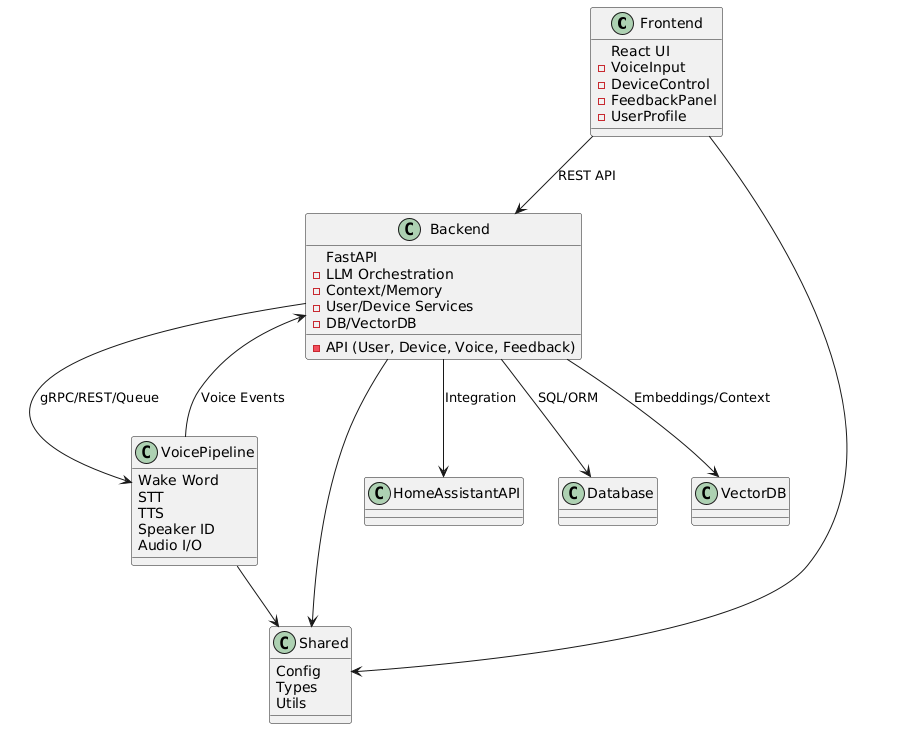

The diagram above was rendered by PlantUML. Its source (embedded in the PNG):
@startuml
!define RECTANGLE class

RECTANGLE Frontend {
  React UI
  - VoiceInput
  - DeviceControl
  - FeedbackPanel
  - UserProfile
}

RECTANGLE Backend {
  FastAPI
  - API (User, Device, Voice, Feedback)
  - LLM Orchestration
  - Context/Memory
  - User/Device Services
  - DB/VectorDB
}

RECTANGLE VoicePipeline {
  Wake Word
  STT
  TTS
  Speaker ID
  Audio I/O
}

RECTANGLE Shared {
  Config
  Types
  Utils
}

RECTANGLE HomeAssistantAPI
RECTANGLE Database
RECTANGLE VectorDB

Frontend --> Backend : REST API
Backend --> VoicePipeline : gRPC/REST/Queue
Backend --> HomeAssistantAPI : Integration
Backend --> Database : SQL/ORM
Backend --> VectorDB : Embeddings/Context
VoicePipeline --> Backend : Voice Events
Frontend --> Shared
Backend --> Shared
VoicePipeline --> Shared
@enduml